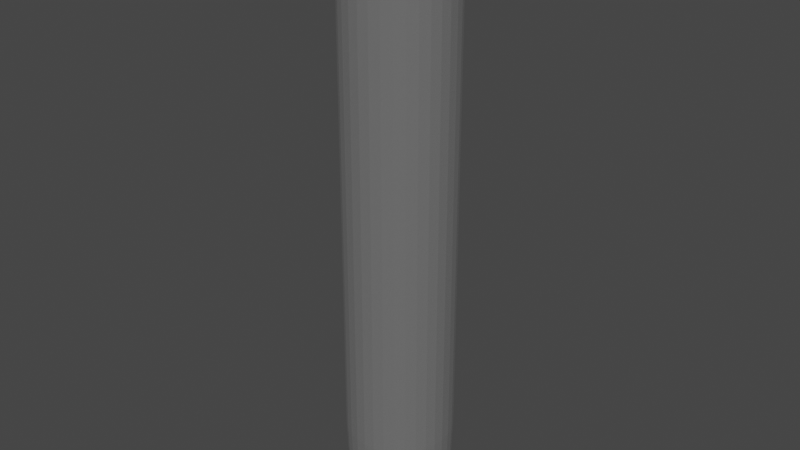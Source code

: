 # Source: kolba_3.blend  (saved by Blender 3.3.6; exported with 4.5.12 LTS)
import bpy
from mathutils import Matrix  # noqa: F401  (used for matrix-valued properties, if any)

bpy.ops.wm.read_factory_settings(use_empty=True)
scene = bpy.context.scene
scene.name = 'Scene'

# ---- collections
col_collection = bpy.data.collections.new('Collection'); scene.collection.children.link(col_collection)

# ---- materials (node trees are filled in below, after node groups)
mat_material_001 = bpy.data.materials.new('Material.001')
mat_material_001.surface_render_method = 'BLENDED'
mat_material_001.blend_method = 'BLEND'
mat_material_001.use_transparent_shadow = False

# ---- material node trees
mat_material_001.use_nodes = True; mat_material_001.node_tree.nodes.clear()
_N = mat_material_001.node_tree.nodes; _L = mat_material_001.node_tree.links
n0 = _N.new('ShaderNodeBsdfPrincipled'); n0.name = 'Principled BSDF'; n0.location = (10, 300)
n0.distribution = 'GGX'
n0.subsurface_method = 'RANDOM_WALK_SKIN'
n0.inputs[3].default_value = 1.45
n0.inputs[4].default_value = 0.1193
n0.inputs[27].default_value = (0.0, 0.0, 0.0, 1.0)
n0.inputs[28].default_value = 1.0
n1 = _N.new('ShaderNodeOutputMaterial'); n1.name = 'Material Output'; n1.location = (300, 300)
_L.new(n0.outputs[0], n1.inputs[0])
n1.is_active_output = True

# ---- world
world_world = bpy.data.worlds.new('World'); scene.world = world_world
world_world.use_nodes = True; world_world.node_tree.nodes.clear()
_N = world_world.node_tree.nodes; _L = world_world.node_tree.links
n0 = _N.new('ShaderNodeOutputWorld'); n0.name = 'World Output'; n0.location = (300, 300)
n1 = _N.new('ShaderNodeBackground'); n1.name = 'Background'; n1.location = (10, 300)
n1.inputs[0].default_value = (0.05088, 0.05088, 0.05088, 1.0)
_L.new(n1.outputs[0], n0.inputs[0])
n0.is_active_output = True
world_world.color = (0.05088, 0.05088, 0.05088)
world_world.use_sun_shadow = False
world_world.sun_shadow_jitter_overblur = 0.0

# ---- meshes
me_cylinder = bpy.data.meshes.new('Cylinder')
me_cylinder.from_pydata([(0.0, 0.8971, 1.0), (0.175, 0.8799, 1.0), (0.3433, 0.8288, 1.0), (0.4984, 0.7459, 1.0), (0.6343, 0.6343, 1.0), (0.7459, 0.4984, 1.0), (0.8288, 0.3433, 1.0), (0.8799, 0.175, 1.0), (0.8971, 0.0, 1.0), (0.8799, -0.175, 1.0), (0.8288, -0.3433, 1.0), (0.7459, -0.4984, 1.0), (0.6343, -0.6343, 1.0), (0.4984, -0.7459, 1.0), (0.3433, -0.8288, 1.0), (0.175, -0.8799, 1.0), (0.0, -0.8971, 1.0), (-0.175, -0.8799, 1.0), (-0.3433, -0.8288, 1.0), (-0.4984, -0.7459, 1.0), (-0.6343, -0.6343, 1.0), (-0.7459, -0.4984, 1.0), (-0.8288, -0.3433, 1.0), (-0.8799, -0.175, 1.0), (-0.8971, 0.0, 1.0), (-0.8799, 0.175, 1.0), (-0.8288, 0.3433, 1.0), (-0.7459, 0.4984, 1.0), (-0.6343, 0.6343, 1.0), (-0.4984, 0.7459, 1.0), (-0.3433, 0.8288, 1.0), (-0.175, 0.8799, 1.0), (0.1951, 0.9808, 1.0), (0.0, 1.0, 1.0), (0.3827, 0.9239, 1.0), (0.5556, 0.8315, 1.0), (0.7071, 0.7071, 1.0), (0.8315, 0.5556, 1.0), (0.9239, 0.3827, 1.0), (0.9808, 0.1951, 1.0), (1.0, 0.0, 1.0), (0.9808, -0.1951, 1.0), (0.9239, -0.3827, 1.0), (0.8315, -0.5556, 1.0), (0.7071, -0.7071, 1.0), (0.5556, -0.8315, 1.0), (0.3827, -0.9239, 1.0), (0.1951, -0.9808, 1.0), (0.0, -1.0, 1.0), (-0.1951, -0.9808, 1.0), (-0.3827, -0.9239, 1.0), (-0.5556, -0.8315, 1.0), (-0.7071, -0.7071, 1.0), (-0.8315, -0.5556, 1.0), (-0.9239, -0.3827, 1.0), (-0.9808, -0.1951, 1.0), (-1.0, 0.0, 1.0), (-0.9808, 0.1951, 1.0), (-0.9239, 0.3827, 1.0), (-0.8315, 0.5556, 1.0), (-0.7071, 0.7071, 1.0), (-0.5556, 0.8315, 1.0), (-0.3827, 0.9239, 1.0), (-0.1951, 0.9808, 1.0), (0.175, 0.8799, -0.9059), (-4.084e-06, 0.8971, -0.9059), (0.3433, 0.8288, -0.9059), (0.4984, 0.7459, -0.9059), (0.6343, 0.6343, -0.9059), (0.7459, 0.4984, -0.9059), (0.8288, 0.3433, -0.9059), (0.8799, 0.175, -0.9059), (0.8971, 0.0, -0.9059), (0.8799, -0.175, -0.9059), (0.8288, -0.3433, -0.9059), (0.7459, -0.4984, -0.9059), (0.6343, -0.6343, -0.9059), (0.4984, -0.7459, -0.9059), (0.3433, -0.8288, -0.9059), (0.175, -0.8799, -0.9059), (-4.084e-06, -0.8971, -0.9059), (-0.175, -0.8799, -0.9059), (-0.3433, -0.8288, -0.9059), (-0.4984, -0.7459, -0.9059), (-0.6344, -0.6343, -0.9059), (-0.7459, -0.4984, -0.9059), (-0.8288, -0.3433, -0.9059), (-0.8799, -0.175, -0.9059), (-0.8971, 0.0, -0.9059), (-0.8799, 0.175, -0.9059), (-0.8288, 0.3433, -0.9059), (-0.7459, 0.4984, -0.9059), (-0.6344, 0.6343, -0.9059), (-0.4984, 0.7459, -0.9059), (-0.3433, 0.8288, -0.9059), (-0.175, 0.8799, -0.9059), (-1.863e-09, 0.7262, -1.0), (0.0, 1.0, -0.7275), (-9.313e-10, 0.831, -0.9793), (-4.657e-10, 0.9198, -0.9202), (0.0, 0.9792, -0.8318), (0.1417, 0.7122, -1.0), (0.1951, 0.9808, -0.7275), (0.1621, 0.815, -0.9793), (0.1794, 0.9021, -0.9202), (0.191, 0.9603, -0.8318), (0.2779, 0.6709, -1.0), (0.3827, 0.9239, -0.7275), (0.318, 0.7677, -0.9793), (0.352, 0.8498, -0.9202), (0.3747, 0.9046, -0.8318), (0.4034, 0.6038, -1.0), (0.5556, 0.8315, -0.7275), (0.4617, 0.6909, -0.9793), (0.511, 0.7648, -0.9202), (0.544, 0.8141, -0.8318), (0.5135, 0.5135, -1.0), (0.7071, 0.7071, -0.7275), (0.5876, 0.5876, -0.9793), (0.6504, 0.6504, -0.9202), (0.6924, 0.6924, -0.8318), (0.6038, 0.4034, -1.0), (0.8315, 0.5556, -0.7275), (0.6909, 0.4617, -0.9793), (0.7648, 0.511, -0.9202), (0.8141, 0.544, -0.8318), (0.6709, 0.2779, -1.0), (0.9239, 0.3827, -0.7275), (0.7677, 0.318, -0.9793), (0.8498, 0.352, -0.9202), (0.9046, 0.3747, -0.8318), (0.7122, 0.1417, -1.0), (0.9808, 0.1951, -0.7275), (0.815, 0.1621, -0.9793), (0.9021, 0.1794, -0.9202), (0.9603, 0.191, -0.8318), (0.7262, 1.863e-09, -1.0), (1.0, 0.0, -0.7275), (0.831, 9.313e-10, -0.9793), (0.9198, 4.657e-10, -0.9202), (0.9792, 0.0, -0.8318), (0.7122, -0.1417, -1.0), (0.9808, -0.1951, -0.7275), (0.815, -0.1621, -0.9793), (0.9021, -0.1794, -0.9202), (0.9603, -0.191, -0.8318), (0.6709, -0.2779, -1.0), (0.9239, -0.3827, -0.7275), (0.7677, -0.318, -0.9793), (0.8498, -0.352, -0.9202), (0.9046, -0.3747, -0.8318), (0.6038, -0.4034, -1.0), (0.8315, -0.5556, -0.7275), (0.6909, -0.4617, -0.9793), (0.7648, -0.511, -0.9202), (0.8141, -0.544, -0.8318), (0.5135, -0.5135, -1.0), (0.7071, -0.7071, -0.7275), (0.5876, -0.5876, -0.9793), (0.6504, -0.6504, -0.9202), (0.6924, -0.6924, -0.8318), (0.4034, -0.6038, -1.0), (0.5556, -0.8315, -0.7275), (0.4617, -0.6909, -0.9793), (0.511, -0.7648, -0.9202), (0.544, -0.8141, -0.8318), (0.2779, -0.6709, -1.0), (0.3827, -0.9239, -0.7275), (0.318, -0.7677, -0.9793), (0.352, -0.8498, -0.9202), (0.3747, -0.9046, -0.8318), (0.1417, -0.7122, -1.0), (0.1951, -0.9808, -0.7275), (0.1621, -0.815, -0.9793), (0.1794, -0.9021, -0.9202), (0.191, -0.9603, -0.8318), (1.863e-09, -0.7262, -1.0), (0.0, -1.0, -0.7275), (9.313e-10, -0.831, -0.9793), (4.657e-10, -0.9198, -0.9202), (0.0, -0.9792, -0.8318), (-0.1417, -0.7122, -1.0), (-0.1951, -0.9808, -0.7275), (-0.1621, -0.815, -0.9793), (-0.1794, -0.9021, -0.9202), (-0.191, -0.9603, -0.8318), (-0.2779, -0.6709, -1.0), (-0.3827, -0.9239, -0.7275), (-0.318, -0.7677, -0.9793), (-0.352, -0.8498, -0.9202), (-0.3747, -0.9046, -0.8318), (-0.4034, -0.6038, -1.0), (-0.5556, -0.8315, -0.7275), (-0.4617, -0.6909, -0.9793), (-0.511, -0.7648, -0.9202), (-0.544, -0.8141, -0.8318), (-0.5135, -0.5135, -1.0), (-0.7071, -0.7071, -0.7275), (-0.5876, -0.5876, -0.9793), (-0.6504, -0.6504, -0.9202), (-0.6924, -0.6924, -0.8318), (-0.6038, -0.4034, -1.0), (-0.8315, -0.5556, -0.7275), (-0.6909, -0.4617, -0.9793), (-0.7648, -0.511, -0.9202), (-0.8141, -0.544, -0.8318), (-0.6709, -0.2779, -1.0), (-0.9239, -0.3827, -0.7275), (-0.7677, -0.318, -0.9793), (-0.8498, -0.352, -0.9202), (-0.9046, -0.3747, -0.8318), (-0.7122, -0.1417, -1.0), (-0.9808, -0.1951, -0.7275), (-0.815, -0.1621, -0.9793), (-0.9021, -0.1794, -0.9202), (-0.9603, -0.191, -0.8318), (-0.7262, -1.863e-09, -1.0), (-1.0, 0.0, -0.7275), (-0.831, -9.313e-10, -0.9793), (-0.9198, -4.657e-10, -0.9202), (-0.9792, 0.0, -0.8318), (-0.7122, 0.1417, -1.0), (-0.9808, 0.1951, -0.7275), (-0.815, 0.1621, -0.9793), (-0.9021, 0.1794, -0.9202), (-0.9603, 0.191, -0.8318), (-0.6709, 0.2779, -1.0), (-0.9239, 0.3827, -0.7275), (-0.7677, 0.318, -0.9793), (-0.8498, 0.352, -0.9202), (-0.9046, 0.3747, -0.8318), (-0.6038, 0.4034, -1.0), (-0.8315, 0.5556, -0.7275), (-0.6909, 0.4617, -0.9793), (-0.7648, 0.511, -0.9202), (-0.8141, 0.544, -0.8318), (-0.5135, 0.5135, -1.0), (-0.7071, 0.7071, -0.7275), (-0.5876, 0.5876, -0.9793), (-0.6504, 0.6504, -0.9202), (-0.6924, 0.6924, -0.8318), (-0.4034, 0.6038, -1.0), (-0.5556, 0.8315, -0.7275), (-0.4617, 0.6909, -0.9793), (-0.511, 0.7648, -0.9202), (-0.544, 0.8141, -0.8318), (-0.2779, 0.6709, -1.0), (-0.3827, 0.9239, -0.7275), (-0.318, 0.7677, -0.9793), (-0.352, 0.8498, -0.9202), (-0.3747, 0.9046, -0.8318), (-0.1417, 0.7122, -1.0), (-0.1951, 0.9808, -0.7275), (-0.1621, 0.815, -0.9793), (-0.1794, 0.9021, -0.9202), (-0.191, 0.9603, -0.8318), (0.1951, 0.9808, 1.0), (4.043e-11, 1.0, 1.0), (0.3827, 0.9239, 1.0), (0.5556, 0.8315, 1.0), (0.7071, 0.7071, 1.0), (0.8315, 0.5556, 1.0), (0.9239, 0.3827, 1.0), (0.9808, 0.1951, 1.0), (1.0, 3.593e-12, 1.0), (0.9808, -0.1951, 1.0), (0.9239, -0.3827, 1.0), (0.8315, -0.5556, 1.0), (0.7071, -0.7071, 1.0), (0.5556, -0.8315, 1.0), (0.3827, -0.9239, 1.0), (0.1951, -0.9808, 1.0), (4.043e-11, -1.0, 1.0), (-0.1951, -0.9808, 1.0), (-0.3827, -0.9239, 1.0), (-0.5556, -0.8315, 1.0), (-0.7071, -0.7071, 1.0), (-0.8315, -0.5556, 1.0), (-0.9239, -0.3827, 1.0), (-0.9808, -0.1951, 1.0), (-1.0, 3.593e-12, 1.0), (-0.9808, 0.1951, 1.0), (-0.9239, 0.3827, 1.0), (-0.8315, 0.5556, 1.0), (-0.7071, 0.7071, 1.0), (-0.5556, 0.8315, 1.0), (-0.3827, 0.9239, 1.0), (-0.1951, 0.9808, 1.0), (0.0, 1.0, 0.9575), (0.1951, 0.9808, 0.9575), (-0.1951, 0.9808, 0.9575), (0.3827, 0.9239, 0.9575), (0.5556, 0.8315, 0.9575), (0.7071, 0.7071, 0.9575), (0.8315, 0.5556, 0.9575), (0.9239, 0.3827, 0.9575), (0.9808, 0.1951, 0.9575), (1.0, 0.0, 0.9575), (0.9808, -0.1951, 0.9575), (0.9239, -0.3827, 0.9575), (0.8315, -0.5556, 0.9575), (0.7071, -0.7071, 0.9575), (0.5556, -0.8315, 0.9575), (0.3827, -0.9239, 0.9575), (0.1951, -0.9808, 0.9575), (0.0, -1.0, 0.9575), (-0.1951, -0.9808, 0.9575), (-0.3827, -0.9239, 0.9575), (-0.5556, -0.8315, 0.9575), (-0.7071, -0.7071, 0.9575), (-0.8315, -0.5556, 0.9575), (-0.9239, -0.3827, 0.9575), (-0.9808, -0.1951, 0.9575), (-1.0, 0.0, 0.9575), (-0.9808, 0.1951, 0.9575), (-0.9239, 0.3827, 0.9575), (-0.8315, 0.5556, 0.9575), (-0.7071, 0.7071, 0.9575), (-0.5556, 0.8315, 0.9575), (-0.3827, 0.9239, 0.9575), (0.2259, 1.136, 1.0), (0.0, 1.158, 1.0), (0.4431, 1.07, 1.0), (0.6433, 0.9628, 1.0), (0.8188, 0.8188, 1.0), (0.9628, 0.6433, 1.0), (1.07, 0.4431, 1.0), (1.136, 0.2259, 1.0), (1.158, 0.0, 1.0), (1.136, -0.2259, 1.0), (1.07, -0.4431, 1.0), (0.9628, -0.6433, 1.0), (0.8188, -0.8188, 1.0), (0.6433, -0.9628, 1.0), (0.4431, -1.07, 1.0), (0.2259, -1.136, 1.0), (0.0, -1.158, 1.0), (-0.2259, -1.136, 1.0), (-0.4431, -1.07, 1.0), (-0.6433, -0.9628, 1.0), (-0.8188, -0.8188, 1.0), (-0.9628, -0.6433, 1.0), (-1.07, -0.4431, 1.0), (-1.136, -0.2259, 1.0), (-1.158, 0.0, 1.0), (-1.136, 0.2259, 1.0), (-1.07, 0.4431, 1.0), (-0.9628, 0.6433, 1.0), (-0.8188, 0.8188, 1.0), (-0.6433, 0.9628, 1.0), (-0.4431, 1.07, 1.0), (-0.2259, 1.136, 1.0), (0.0, 1.158, 0.9575), (-0.2259, 1.136, 0.9575), (0.2259, 1.136, 0.9575), (0.4431, 1.07, 0.9575), (0.6433, 0.9628, 0.9575), (0.8188, 0.8188, 0.9575), (0.9628, 0.6433, 0.9575), (1.07, 0.4431, 0.9575), (1.136, 0.2259, 0.9575), (1.158, 0.0, 0.9575), (1.136, -0.2259, 0.9575), (1.07, -0.4431, 0.9575), (0.9628, -0.6433, 0.9575), (0.8188, -0.8188, 0.9575), (0.6433, -0.9628, 0.9575), (0.4431, -1.07, 0.9575), (0.2259, -1.136, 0.9575), (0.0, -1.158, 0.9575), (-0.2259, -1.136, 0.9575), (-0.4431, -1.07, 0.9575), (-0.6433, -0.9628, 0.9575), (-0.8188, -0.8188, 0.9575), (-0.9628, -0.6433, 0.9575), (-1.07, -0.4431, 0.9575), (-1.136, -0.2259, 0.9575), (-1.158, 0.0, 0.9575), (-1.136, 0.2259, 0.9575), (-1.07, 0.4431, 0.9575), (-0.9628, 0.6433, 0.9575), (-0.8188, 0.8188, 0.9575), (-0.6433, 0.9628, 0.9575), (-0.4431, 1.07, 0.9575)], [], [(35, 36, 324, 323), (61, 62, 350, 349), (319, 318, 382, 383), (293, 292, 356, 357), (34, 35, 323, 322), (60, 61, 349, 348), (290, 319, 383, 353), (294, 293, 357, 358), (32, 34, 322, 320), (59, 60, 348, 347), (291, 289, 354, 355), (295, 294, 358, 359), (33, 32, 320, 321), (58, 59, 347, 346), (289, 288, 352, 354), (296, 295, 359, 360), (57, 58, 346, 345), (297, 296, 360, 361), (56, 57, 345, 344), (298, 297, 361, 362), (55, 56, 344, 343), (299, 298, 362, 363), (54, 55, 343, 342), (300, 299, 363, 364), (53, 54, 342, 341), (301, 300, 364, 365), (52, 53, 341, 340), (302, 301, 365, 366), (51, 52, 340, 339), (303, 302, 366, 367), (4, 3, 67, 68), (50, 51, 339, 338), (304, 303, 367, 368), (0, 1, 32, 33), (1, 2, 34, 32), (2, 3, 35, 34), (3, 4, 36, 35), (4, 5, 37, 36), (5, 6, 38, 37), (6, 7, 39, 38), (7, 8, 40, 39), (8, 9, 41, 40), (9, 10, 42, 41), (10, 11, 43, 42), (11, 12, 44, 43), (12, 13, 45, 44), (13, 14, 46, 45), (14, 15, 47, 46), (15, 16, 48, 47), (16, 17, 49, 48), (17, 18, 50, 49), (18, 19, 51, 50), (19, 20, 52, 51), (20, 21, 53, 52), (21, 22, 54, 53), (22, 23, 55, 54), (23, 24, 56, 55), (24, 25, 57, 56), (25, 26, 58, 57), (26, 27, 59, 58), (27, 28, 60, 59), (28, 29, 61, 60), (29, 30, 62, 61), (30, 31, 63, 62), (31, 0, 33, 63), (64, 65, 95, 94, 93, 92, 91, 90, 89, 88, 87, 86, 85, 84, 83, 82, 81, 80, 79, 78, 77, 76, 75, 74, 73, 72, 71, 70, 69, 68, 67, 66), (31, 30, 94, 95), (18, 17, 81, 82), (5, 4, 68, 69), (0, 31, 95, 65), (19, 18, 82, 83), (6, 5, 69, 70), (20, 19, 83, 84), (7, 6, 70, 71), (21, 20, 84, 85), (8, 7, 71, 72), (22, 21, 85, 86), (9, 8, 72, 73), (23, 22, 86, 87), (10, 9, 73, 74), (24, 23, 87, 88), (11, 10, 74, 75), (25, 24, 88, 89), (12, 11, 75, 76), (26, 25, 89, 90), (13, 12, 76, 77), (27, 26, 90, 91), (14, 13, 77, 78), (1, 0, 65, 64), (28, 27, 91, 92), (15, 14, 78, 79), (2, 1, 64, 66), (29, 28, 92, 93), (16, 15, 79, 80), (3, 2, 66, 67), (30, 29, 93, 94), (17, 16, 80, 81), (97, 102, 105, 100), (100, 105, 104, 99), (99, 104, 103, 98), (98, 103, 101, 96), (102, 107, 110, 105), (105, 110, 109, 104), (104, 109, 108, 103), (103, 108, 106, 101), (107, 112, 115, 110), (110, 115, 114, 109), (109, 114, 113, 108), (108, 113, 111, 106), (112, 117, 120, 115), (115, 120, 119, 114), (114, 119, 118, 113), (113, 118, 116, 111), (117, 122, 125, 120), (120, 125, 124, 119), (119, 124, 123, 118), (118, 123, 121, 116), (122, 127, 130, 125), (125, 130, 129, 124), (124, 129, 128, 123), (123, 128, 126, 121), (127, 132, 135, 130), (130, 135, 134, 129), (129, 134, 133, 128), (128, 133, 131, 126), (132, 137, 140, 135), (135, 140, 139, 134), (134, 139, 138, 133), (133, 138, 136, 131), (137, 142, 145, 140), (140, 145, 144, 139), (139, 144, 143, 138), (138, 143, 141, 136), (142, 147, 150, 145), (145, 150, 149, 144), (144, 149, 148, 143), (143, 148, 146, 141), (147, 152, 155, 150), (150, 155, 154, 149), (149, 154, 153, 148), (148, 153, 151, 146), (152, 157, 160, 155), (155, 160, 159, 154), (154, 159, 158, 153), (153, 158, 156, 151), (157, 162, 165, 160), (160, 165, 164, 159), (159, 164, 163, 158), (158, 163, 161, 156), (162, 167, 170, 165), (165, 170, 169, 164), (164, 169, 168, 163), (163, 168, 166, 161), (167, 172, 175, 170), (170, 175, 174, 169), (169, 174, 173, 168), (168, 173, 171, 166), (172, 177, 180, 175), (175, 180, 179, 174), (174, 179, 178, 173), (173, 178, 176, 171), (177, 182, 185, 180), (180, 185, 184, 179), (179, 184, 183, 178), (178, 183, 181, 176), (182, 187, 190, 185), (185, 190, 189, 184), (184, 189, 188, 183), (183, 188, 186, 181), (187, 192, 195, 190), (190, 195, 194, 189), (189, 194, 193, 188), (188, 193, 191, 186), (192, 197, 200, 195), (195, 200, 199, 194), (194, 199, 198, 193), (193, 198, 196, 191), (197, 202, 205, 200), (200, 205, 204, 199), (199, 204, 203, 198), (198, 203, 201, 196), (202, 207, 210, 205), (205, 210, 209, 204), (204, 209, 208, 203), (203, 208, 206, 201), (207, 212, 215, 210), (210, 215, 214, 209), (209, 214, 213, 208), (208, 213, 211, 206), (212, 217, 220, 215), (215, 220, 219, 214), (214, 219, 218, 213), (213, 218, 216, 211), (217, 222, 225, 220), (220, 225, 224, 219), (219, 224, 223, 218), (218, 223, 221, 216), (222, 227, 230, 225), (225, 230, 229, 224), (224, 229, 228, 223), (223, 228, 226, 221), (227, 232, 235, 230), (230, 235, 234, 229), (229, 234, 233, 228), (228, 233, 231, 226), (232, 237, 240, 235), (235, 240, 239, 234), (234, 239, 238, 233), (233, 238, 236, 231), (237, 242, 245, 240), (240, 245, 244, 239), (239, 244, 243, 238), (238, 243, 241, 236), (242, 247, 250, 245), (245, 250, 249, 244), (244, 249, 248, 243), (243, 248, 246, 241), (247, 252, 255, 250), (250, 255, 254, 249), (249, 254, 253, 248), (248, 253, 251, 246), (252, 97, 100, 255), (255, 100, 99, 254), (254, 99, 98, 253), (253, 98, 96, 251), (96, 101, 106, 111, 116, 121, 126, 131, 136, 141, 146, 151, 156, 161, 166, 171, 176, 181, 186, 191, 196, 201, 206, 211, 216, 221, 226, 231, 236, 241, 246, 251), (33, 32, 256, 257), (59, 60, 284, 283), (46, 47, 271, 270), (32, 34, 258, 256), (60, 61, 285, 284), (47, 48, 272, 271), (34, 35, 259, 258), (61, 62, 286, 285), (48, 49, 273, 272), (35, 36, 260, 259), (62, 63, 287, 286), (49, 50, 274, 273), (36, 37, 261, 260), (63, 33, 257, 287), (50, 51, 275, 274), (37, 38, 262, 261), (51, 52, 276, 275), (38, 39, 263, 262), (52, 53, 277, 276), (39, 40, 264, 263), (53, 54, 278, 277), (40, 41, 265, 264), (54, 55, 279, 278), (41, 42, 266, 265), (55, 56, 280, 279), (42, 43, 267, 266), (56, 57, 281, 280), (43, 44, 268, 267), (57, 58, 282, 281), (44, 45, 269, 268), (58, 59, 283, 282), (45, 46, 270, 269), (97, 288, 289, 102), (102, 289, 291, 107), (247, 319, 290, 252), (242, 318, 319, 247), (237, 317, 318, 242), (232, 316, 317, 237), (227, 315, 316, 232), (222, 314, 315, 227), (217, 313, 314, 222), (212, 312, 313, 217), (207, 311, 312, 212), (202, 310, 311, 207), (197, 309, 310, 202), (192, 308, 309, 197), (187, 307, 308, 192), (182, 306, 307, 187), (177, 305, 306, 182), (172, 304, 305, 177), (167, 303, 304, 172), (162, 302, 303, 167), (157, 301, 302, 162), (152, 300, 301, 157), (147, 299, 300, 152), (142, 298, 299, 147), (137, 297, 298, 142), (132, 296, 297, 137), (127, 295, 296, 132), (122, 294, 295, 127), (117, 293, 294, 122), (112, 292, 293, 117), (107, 291, 292, 112), (252, 290, 288, 97), (353, 351, 321, 352), (355, 322, 323, 356), (356, 323, 324, 357), (357, 324, 325, 358), (358, 325, 326, 359), (359, 326, 327, 360), (360, 327, 328, 361), (361, 328, 329, 362), (362, 329, 330, 363), (363, 330, 331, 364), (364, 331, 332, 365), (365, 332, 333, 366), (366, 333, 334, 367), (367, 334, 335, 368), (368, 335, 336, 369), (369, 336, 337, 370), (370, 337, 338, 371), (371, 338, 339, 372), (372, 339, 340, 373), (373, 340, 341, 374), (374, 341, 342, 375), (375, 342, 343, 376), (376, 343, 344, 377), (377, 344, 345, 378), (378, 345, 346, 379), (379, 346, 347, 380), (380, 347, 348, 381), (381, 348, 349, 382), (382, 349, 350, 383), (383, 350, 351, 353), (354, 320, 322, 355), (352, 321, 320, 354), (292, 291, 355, 356), (318, 317, 381, 382), (62, 63, 351, 350), (36, 37, 325, 324), (288, 290, 353, 352), (317, 316, 380, 381), (63, 33, 321, 351), (37, 38, 326, 325), (316, 315, 379, 380), (38, 39, 327, 326), (315, 314, 378, 379), (39, 40, 328, 327), (314, 313, 377, 378), (40, 41, 329, 328), (313, 312, 376, 377), (41, 42, 330, 329), (312, 311, 375, 376), (42, 43, 331, 330), (311, 310, 374, 375), (43, 44, 332, 331), (310, 309, 373, 374), (44, 45, 333, 332), (309, 308, 372, 373), (45, 46, 334, 333), (308, 307, 371, 372), (46, 47, 335, 334), (307, 306, 370, 371), (47, 48, 336, 335), (306, 305, 369, 370), (48, 49, 337, 336), (305, 304, 368, 369), (49, 50, 338, 337)])
_uv = me_cylinder.uv_layers.new(name='UVMap')
_uv.uv.foreach_set('vector', [0.3833, 0.4496, 0.4197, 0.4197, 0.4197, 0.4197, 0.3833, 0.4496, 0.1167, 0.4496, 0.1582, 0.4717, 0.1582, 0.4717, 0.1167, 0.4496, 0.0625, 0.9894, 0.09375, 0.9894, 0.09375, 0.9894, 0.0625, 0.9894, 0.875, 0.9894, 0.9062, 0.9894, 0.9062, 0.9894, 0.875, 0.9894, 0.3418, 0.4717, 0.3833, 0.4496, 0.3833, 0.4496, 0.3418, 0.4717, 0.08029, 0.4197, 0.1167, 0.4496, 0.1167, 0.4496, 0.08029, 0.4197, 0.03125, 0.9894, 0.0625, 0.9894, 0.0625, 0.9894, 0.03125, 0.9894, 0.8438, 0.9894, 0.875, 0.9894, 0.875, 0.9894, 0.8438, 0.9894, 0.2968, 0.4854, 0.3418, 0.4717, 0.3418, 0.4717, 0.2968, 0.4854, 0.05045, 0.3833, 0.08029, 0.4197, 0.08029, 0.4197, 0.05045, 0.3833, 0.9375, 0.9894, 0.9688, 0.9894, 0.9688, 0.9894, 0.9375, 0.9894, 0.8125, 0.9894, 0.8438, 0.9894, 0.8438, 0.9894, 0.8125, 0.9894, 0.25, 0.49, 0.2968, 0.4854, 0.2968, 0.4854, 0.25, 0.49, 0.02827, 0.3418, 0.05045, 0.3833, 0.05045, 0.3833, 0.02827, 0.3418, 0.9688, 0.9894, 1.0, 0.9894, 1.0, 0.9894, 0.9688, 0.9894, 0.7812, 0.9894, 0.8125, 0.9894, 0.8125, 0.9894, 0.7812, 0.9894, 0.01461, 0.2968, 0.02827, 0.3418, 0.02827, 0.3418, 0.01461, 0.2968, 0.75, 0.9894, 0.7812, 0.9894, 0.7812, 0.9894, 0.75, 0.9894, 0.01, 0.25, 0.01461, 0.2968, 0.01461, 0.2968, 0.01, 0.25, 0.7188, 0.9894, 0.75, 0.9894, 0.75, 0.9894, 0.7188, 0.9894, 0.01461, 0.2032, 0.01, 0.25, 0.01, 0.25, 0.01461, 0.2032, 0.6875, 0.9894, 0.7188, 0.9894, 0.7188, 0.9894, 0.6875, 0.9894, 0.02827, 0.1582, 0.01461, 0.2032, 0.01461, 0.2032, 0.02827, 0.1582, 0.6562, 0.9894, 0.6875, 0.9894, 0.6875, 0.9894, 0.6562, 0.9894, 0.05045, 0.1167, 0.02827, 0.1582, 0.02827, 0.1582, 0.05045, 0.1167, 0.625, 0.9894, 0.6562, 0.9894, 0.6562, 0.9894, 0.625, 0.9894, 0.08029, 0.08029, 0.05045, 0.1167, 0.05045, 0.1167, 0.08029, 0.08029, 0.5938, 0.9894, 0.625, 0.9894, 0.625, 0.9894, 0.5938, 0.9894, 0.1167, 0.05045, 0.08029, 0.08029, 0.08029, 0.08029, 0.1167, 0.05045, 0.5625, 0.9894, 0.5938, 0.9894, 0.5938, 0.9894, 0.5625, 0.9894, 0.4022, 0.4022, 0.3696, 0.429, 0.3696, 0.429, 0.4022, 0.4022, 0.1582, 0.02827, 0.1167, 0.05045, 0.1167, 0.05045, 0.1582, 0.02827, 0.5312, 0.9894, 0.5625, 0.9894, 0.5625, 0.9894, 0.5312, 0.9894, 0.25, 0.4653, 0.292, 0.4612, 0.2968, 0.4854, 0.25, 0.49, 0.292, 0.4612, 0.3324, 0.4489, 0.3418, 0.4717, 0.2968, 0.4854, 0.3324, 0.4489, 0.3696, 0.429, 0.3833, 0.4496, 0.3418, 0.4717, 0.3696, 0.429, 0.4022, 0.4022, 0.4197, 0.4197, 0.3833, 0.4496, 0.4022, 0.4022, 0.429, 0.3696, 0.4496, 0.3833, 0.4197, 0.4197, 0.429, 0.3696, 0.4489, 0.3324, 0.4717, 0.3418, 0.4496, 0.3833, 0.4489, 0.3324, 0.4612, 0.292, 0.4854, 0.2968, 0.4717, 0.3418, 0.4612, 0.292, 0.4653, 0.25, 0.49, 0.25, 0.4854, 0.2968, 0.4653, 0.25, 0.4612, 0.208, 0.4854, 0.2032, 0.49, 0.25, 0.4612, 0.208, 0.4489, 0.1676, 0.4717, 0.1582, 0.4854, 0.2032, 0.4489, 0.1676, 0.429, 0.1304, 0.4496, 0.1167, 0.4717, 0.1582, 0.429, 0.1304, 0.4022, 0.09776, 0.4197, 0.08029, 0.4496, 0.1167, 0.4022, 0.09776, 0.3696, 0.07098, 0.3833, 0.05045, 0.4197, 0.08029, 0.3696, 0.07098, 0.3324, 0.05108, 0.3418, 0.02827, 0.3833, 0.05045, 0.3324, 0.05108, 0.292, 0.03883, 0.2968, 0.01461, 0.3418, 0.02827, 0.292, 0.03883, 0.25, 0.03469, 0.25, 0.01, 0.2968, 0.01461, 0.25, 0.03469, 0.208, 0.03883, 0.2032, 0.01461, 0.25, 0.01, 0.208, 0.03883, 0.1676, 0.05108, 0.1582, 0.02827, 0.2032, 0.01461, 0.1676, 0.05108, 0.1304, 0.07098, 0.1167, 0.05045, 0.1582, 0.02827, 0.1304, 0.07098, 0.09776, 0.09776, 0.08029, 0.08029, 0.1167, 0.05045, 0.09776, 0.09776, 0.07098, 0.1304, 0.05045, 0.1167, 0.08029, 0.08029, 0.07098, 0.1304, 0.05108, 0.1676, 0.02827, 0.1582, 0.05045, 0.1167, 0.05108, 0.1676, 0.03883, 0.208, 0.01461, 0.2032, 0.02827, 0.1582, 0.03883, 0.208, 0.03469, 0.25, 0.01, 0.25, 0.01461, 0.2032, 0.03469, 0.25, 0.03883, 0.292, 0.01461, 0.2968, 0.01, 0.25, 0.03883, 0.292, 0.05108, 0.3324, 0.02827, 0.3418, 0.01461, 0.2968, 0.05108, 0.3324, 0.07098, 0.3696, 0.05045, 0.3833, 0.02827, 0.3418, 0.07098, 0.3696, 0.09776, 0.4022, 0.08029, 0.4197, 0.05045, 0.3833, 0.09776, 0.4022, 0.1304, 0.429, 0.1167, 0.4496, 0.08029, 0.4197, 0.1304, 0.429, 0.1676, 0.4489, 0.1582, 0.4717, 0.1167, 0.4496, 0.1676, 0.4489, 0.208, 0.4612, 0.2032, 0.4854, 0.1582, 0.4717, 0.208, 0.4612, 0.25, 0.4653, 0.25, 0.49, 0.2032, 0.4854, 0.292, 0.4612, 0.25, 0.4653, 0.208, 0.4612, 0.1676, 0.4489, 0.1304, 0.429, 0.09776, 0.4022, 0.07098, 0.3696, 0.05108, 0.3324, 0.03883, 0.292, 0.03469, 0.25, 0.03883, 0.208, 0.05108, 0.1676, 0.07098, 0.1304, 0.09776, 0.09776, 0.1304, 0.07098, 0.1676, 0.05108, 0.208, 0.03883, 0.25, 0.03469, 0.292, 0.03883, 0.3324, 0.05108, 0.3696, 0.07098, 0.4022, 0.09776, 0.429, 0.1304, 0.4489, 0.1676, 0.4612, 0.208, 0.4653, 0.25, 0.4612, 0.292, 0.4489, 0.3324, 0.429, 0.3696, 0.4022, 0.4022, 0.3696, 0.429, 0.3324, 0.4489, 0.208, 0.4612, 0.1676, 0.4489, 0.1676, 0.4489, 0.208, 0.4612, 0.1676, 0.05108, 0.208, 0.03883, 0.208, 0.03883, 0.1676, 0.05108, 0.429, 0.3696, 0.4022, 0.4022, 0.4022, 0.4022, 0.429, 0.3696, 0.25, 0.4653, 0.208, 0.4612, 0.208, 0.4612, 0.25, 0.4653, 0.1304, 0.07098, 0.1676, 0.05108, 0.1676, 0.05108, 0.1304, 0.07098, 0.4489, 0.3324, 0.429, 0.3696, 0.429, 0.3696, 0.4489, 0.3324, 0.09776, 0.09776, 0.1304, 0.07098, 0.1304, 0.07098, 0.09776, 0.09776, 0.4612, 0.292, 0.4489, 0.3324, 0.4489, 0.3324, 0.4612, 0.292, 0.07098, 0.1304, 0.09776, 0.09776, 0.09776, 0.09776, 0.07098, 0.1304, 0.4653, 0.25, 0.4612, 0.292, 0.4612, 0.292, 0.4653, 0.25, 0.05108, 0.1676, 0.07098, 0.1304, 0.07098, 0.1304, 0.05108, 0.1676, 0.4612, 0.208, 0.4653, 0.25, 0.4653, 0.25, 0.4612, 0.208, 0.03883, 0.208, 0.05108, 0.1676, 0.05108, 0.1676, 0.03883, 0.208, 0.4489, 0.1676, 0.4612, 0.208, 0.4612, 0.208, 0.4489, 0.1676, 0.03469, 0.25, 0.03883, 0.208, 0.03883, 0.208, 0.03469, 0.25, 0.429, 0.1304, 0.4489, 0.1676, 0.4489, 0.1676, 0.429, 0.1304, 0.03883, 0.292, 0.03469, 0.25, 0.03469, 0.25, 0.03883, 0.292, 0.4022, 0.09776, 0.429, 0.1304, 0.429, 0.1304, 0.4022, 0.09776, 0.05108, 0.3324, 0.03883, 0.292, 0.03883, 0.292, 0.05108, 0.3324, 0.3696, 0.07098, 0.4022, 0.09776, 0.4022, 0.09776, 0.3696, 0.07098, 0.07098, 0.3696, 0.05108, 0.3324, 0.05108, 0.3324, 0.07098, 0.3696, 0.3324, 0.05108, 0.3696, 0.07098, 0.3696, 0.07098, 0.3324, 0.05108, 0.292, 0.4612, 0.25, 0.4653, 0.25, 0.4653, 0.292, 0.4612, 0.09776, 0.4022, 0.07098, 0.3696, 0.07098, 0.3696, 0.09776, 0.4022, 0.292, 0.03883, 0.3324, 0.05108, 0.3324, 0.05108, 0.292, 0.03883, 0.3324, 0.4489, 0.292, 0.4612, 0.292, 0.4612, 0.3324, 0.4489, 0.1304, 0.429, 0.09776, 0.4022, 0.09776, 0.4022, 0.1304, 0.429, 0.25, 0.03469, 0.292, 0.03883, 0.292, 0.03883, 0.25, 0.03469, 0.3696, 0.429, 0.3324, 0.4489, 0.3324, 0.4489, 0.3696, 0.429, 0.1676, 0.4489, 0.1304, 0.429, 0.1304, 0.429, 0.1676, 0.4489, 0.208, 0.03883, 0.25, 0.03469, 0.25, 0.03469, 0.208, 0.03883, 1.0, 0.5681, 0.9688, 0.5681, 0.9691, 0.5421, 0.9997, 0.5421, 0.9997, 0.5421, 0.9691, 0.5421, 0.97, 0.5, 0.9987, 0.5, 0.7519, 0.4898, 0.7949, 0.4856, 0.7889, 0.4456, 0.75, 0.4494, 0.75, 0.4494, 0.7889, 0.4456, 0.784, 0.4209, 0.75, 0.4243, 0.9688, 0.5681, 0.9375, 0.5681, 0.9378, 0.5421, 0.9684, 0.5421, 0.9684, 0.5421, 0.9378, 0.5421, 0.9388, 0.5, 0.9675, 0.5, 0.7986, 0.4848, 0.84, 0.4723, 0.8263, 0.4342, 0.7889, 0.4456, 0.7889, 0.4456, 0.8263, 0.4342, 0.8167, 0.411, 0.784, 0.4209, 0.9375, 0.5681, 0.9062, 0.5681, 0.9066, 0.5421, 0.9372, 0.5421, 0.9372, 0.5421, 0.9066, 0.5421, 0.9075, 0.5, 0.9362, 0.5, 0.8435, 0.4708, 0.8817, 0.4504, 0.8608, 0.4158, 0.8263, 0.4342, 0.8263, 0.4342, 0.8608, 0.4158, 0.8468, 0.3949, 0.8167, 0.411, 0.9063, 0.5681, 0.875, 0.5681, 0.8753, 0.5421, 0.9059, 0.5421, 0.9059, 0.5421, 0.8753, 0.5421, 0.8763, 0.5, 0.905, 0.5, 0.8848, 0.4484, 0.9182, 0.4209, 0.891, 0.391, 0.8608, 0.4158, 0.8608, 0.4158, 0.891, 0.391, 0.8732, 0.3732, 0.8468, 0.3949, 0.875, 0.5681, 0.8438, 0.5681, 0.8441, 0.5421, 0.8747, 0.5421, 0.8747, 0.5421, 0.8441, 0.5421, 0.845, 0.5, 0.8737, 0.5, 0.9209, 0.4182, 0.9484, 0.3848, 0.9158, 0.3608, 0.891, 0.391, 0.891, 0.391, 0.9158, 0.3608, 0.8949, 0.3468, 0.8732, 0.3732, 0.8438, 0.5681, 0.8125, 0.5681, 0.8128, 0.5421, 0.8434, 0.5421, 0.8434, 0.5421, 0.8128, 0.5421, 0.8138, 0.5, 0.8425, 0.5, 0.9504, 0.3817, 0.9708, 0.3435, 0.9342, 0.3263, 0.9158, 0.3608, 0.9158, 0.3608, 0.9342, 0.3263, 0.911, 0.3167, 0.8949, 0.3468, 0.8125, 0.5681, 0.7812, 0.5681, 0.7816, 0.5421, 0.8122, 0.5421, 0.8122, 0.5421, 0.7816, 0.5421, 0.7825, 0.5, 0.8112, 0.5, 0.9723, 0.34, 0.9848, 0.2986, 0.9456, 0.2889, 0.9342, 0.3263, 0.9342, 0.3263, 0.9456, 0.2889, 0.9209, 0.284, 0.911, 0.3167, 0.7812, 0.5681, 0.75, 0.5681, 0.7503, 0.5421, 0.7809, 0.5421, 0.7809, 0.5421, 0.7503, 0.5421, 0.7513, 0.5, 0.78, 0.5, 0.9856, 0.2949, 0.9898, 0.2519, 0.9494, 0.25, 0.9456, 0.2889, 0.9456, 0.2889, 0.9494, 0.25, 0.9243, 0.25, 0.9209, 0.284, 0.75, 0.5681, 0.7188, 0.5681, 0.7191, 0.5421, 0.7497, 0.5421, 0.7497, 0.5421, 0.7191, 0.5421, 0.72, 0.5, 0.7487, 0.5, 0.9898, 0.2481, 0.9856, 0.2051, 0.9456, 0.2111, 0.9494, 0.25, 0.9494, 0.25, 0.9456, 0.2111, 0.9209, 0.216, 0.9243, 0.25, 0.7188, 0.5681, 0.6875, 0.5681, 0.6878, 0.5421, 0.7184, 0.5421, 0.7184, 0.5421, 0.6878, 0.5421, 0.6888, 0.5, 0.7175, 0.5, 0.9848, 0.2014, 0.9723, 0.16, 0.9342, 0.1737, 0.9456, 0.2111, 0.9456, 0.2111, 0.9342, 0.1737, 0.911, 0.1833, 0.9209, 0.216, 0.6875, 0.5681, 0.6562, 0.5681, 0.6566, 0.5421, 0.6872, 0.5421, 0.6872, 0.5421, 0.6566, 0.5421, 0.6575, 0.5, 0.6862, 0.5, 0.9708, 0.1565, 0.9504, 0.1183, 0.9158, 0.1392, 0.9342, 0.1737, 0.9342, 0.1737, 0.9158, 0.1392, 0.8949, 0.1532, 0.911, 0.1833, 0.6563, 0.5681, 0.625, 0.5681, 0.6253, 0.5421, 0.6559, 0.5421, 0.6559, 0.5421, 0.6253, 0.5421, 0.6263, 0.5, 0.655, 0.5, 0.9484, 0.1152, 0.9209, 0.08175, 0.891, 0.109, 0.9158, 0.1392, 0.9158, 0.1392, 0.891, 0.109, 0.8732, 0.1268, 0.8949, 0.1532, 0.625, 0.5681, 0.5938, 0.5681, 0.5941, 0.5421, 0.6247, 0.5421, 0.6247, 0.5421, 0.5941, 0.5421, 0.595, 0.5, 0.6237, 0.5, 0.9182, 0.0791, 0.8848, 0.05164, 0.8608, 0.08418, 0.891, 0.109, 0.891, 0.109, 0.8608, 0.08418, 0.8468, 0.1051, 0.8732, 0.1268, 0.5938, 0.5681, 0.5625, 0.5681, 0.5628, 0.5421, 0.5934, 0.5421, 0.5934, 0.5421, 0.5628, 0.5421, 0.5638, 0.5, 0.5925, 0.5, 0.8817, 0.04956, 0.8435, 0.02916, 0.8263, 0.06575, 0.8608, 0.08418, 0.8608, 0.08418, 0.8263, 0.06575, 0.8167, 0.08899, 0.8468, 0.1051, 0.5625, 0.5681, 0.5312, 0.5681, 0.5316, 0.5421, 0.5622, 0.5421, 0.5622, 0.5421, 0.5316, 0.5421, 0.5325, 0.5, 0.5612, 0.5, 0.84, 0.02772, 0.7986, 0.01516, 0.7889, 0.0544, 0.8263, 0.06575, 0.8263, 0.06575, 0.7889, 0.0544, 0.784, 0.07907, 0.8167, 0.08899, 0.5312, 0.5681, 0.5, 0.5681, 0.5003, 0.5421, 0.5309, 0.5421, 0.5309, 0.5421, 0.5003, 0.5421, 0.5013, 0.5, 0.53, 0.5, 0.7949, 0.01443, 0.7519, 0.01018, 0.75, 0.05057, 0.7889, 0.0544, 0.7889, 0.0544, 0.75, 0.05057, 0.75, 0.07572, 0.784, 0.07907, 0.5, 0.5681, 0.4688, 0.5681, 0.4691, 0.5421, 0.4997, 0.5421, 0.4997, 0.5421, 0.4691, 0.5421, 0.47, 0.5, 0.4987, 0.5, 0.7481, 0.01018, 0.7051, 0.01443, 0.7111, 0.0544, 0.75, 0.05057, 0.75, 0.05057, 0.7111, 0.0544, 0.716, 0.07907, 0.75, 0.07572, 0.4688, 0.5681, 0.4375, 0.5681, 0.4378, 0.5421, 0.4684, 0.5421, 0.4684, 0.5421, 0.4378, 0.5421, 0.4388, 0.5, 0.4675, 0.5, 0.7014, 0.01516, 0.66, 0.02772, 0.6737, 0.06575, 0.7111, 0.0544, 0.7111, 0.0544, 0.6737, 0.06575, 0.6833, 0.08899, 0.716, 0.07907, 0.4375, 0.5681, 0.4062, 0.5681, 0.4066, 0.5421, 0.4372, 0.5421, 0.4372, 0.5421, 0.4066, 0.5421, 0.4075, 0.5, 0.4362, 0.5, 0.6565, 0.02916, 0.6183, 0.04956, 0.6392, 0.08418, 0.6737, 0.06575, 0.6737, 0.06575, 0.6392, 0.08418, 0.6532, 0.1051, 0.6833, 0.08899, 0.4062, 0.5681, 0.375, 0.5681, 0.3753, 0.5421, 0.4059, 0.5421, 0.4059, 0.5421, 0.3753, 0.5421, 0.3763, 0.5, 0.405, 0.5, 0.6152, 0.05164, 0.5818, 0.0791, 0.609, 0.109, 0.6392, 0.08418, 0.6392, 0.08418, 0.609, 0.109, 0.6268, 0.1268, 0.6532, 0.1051, 0.375, 0.5681, 0.3438, 0.5681, 0.3441, 0.5421, 0.3747, 0.5421, 0.3747, 0.5421, 0.3441, 0.5421, 0.345, 0.5, 0.3737, 0.5, 0.5791, 0.08175, 0.5516, 0.1152, 0.5842, 0.1392, 0.609, 0.109, 0.609, 0.109, 0.5842, 0.1392, 0.6051, 0.1532, 0.6268, 0.1268, 0.3438, 0.5681, 0.3125, 0.5681, 0.3128, 0.5421, 0.3434, 0.5421, 0.3434, 0.5421, 0.3128, 0.5421, 0.3138, 0.5, 0.3425, 0.5, 0.5496, 0.1183, 0.5292, 0.1565, 0.5658, 0.1737, 0.5842, 0.1392, 0.5842, 0.1392, 0.5658, 0.1737, 0.589, 0.1833, 0.6051, 0.1532, 0.3125, 0.5681, 0.2812, 0.5681, 0.2816, 0.5421, 0.3122, 0.5421, 0.3122, 0.5421, 0.2816, 0.5421, 0.2825, 0.5, 0.3112, 0.5, 0.5277, 0.16, 0.5152, 0.2014, 0.5544, 0.2111, 0.5658, 0.1737, 0.5658, 0.1737, 0.5544, 0.2111, 0.5791, 0.216, 0.589, 0.1833, 0.2812, 0.5681, 0.25, 0.5681, 0.2503, 0.5421, 0.2809, 0.5421, 0.2809, 0.5421, 0.2503, 0.5421, 0.2513, 0.5, 0.28, 0.5, 0.5144, 0.2051, 0.5102, 0.2481, 0.5506, 0.25, 0.5544, 0.2111, 0.5544, 0.2111, 0.5506, 0.25, 0.5757, 0.25, 0.5791, 0.216, 0.25, 0.5681, 0.2188, 0.5681, 0.2191, 0.5421, 0.2497, 0.5421, 0.2497, 0.5421, 0.2191, 0.5421, 0.22, 0.5, 0.2487, 0.5, 0.5102, 0.2519, 0.5144, 0.2949, 0.5544, 0.2889, 0.5506, 0.25, 0.5506, 0.25, 0.5544, 0.2889, 0.5791, 0.284, 0.5757, 0.25, 0.2188, 0.5681, 0.1875, 0.5681, 0.1878, 0.5421, 0.2184, 0.5421, 0.2184, 0.5421, 0.1878, 0.5421, 0.1888, 0.5, 0.2175, 0.5, 0.5152, 0.2986, 0.5277, 0.34, 0.5658, 0.3263, 0.5544, 0.2889, 0.5544, 0.2889, 0.5658, 0.3263, 0.589, 0.3167, 0.5791, 0.284, 0.1875, 0.5681, 0.1562, 0.5681, 0.1566, 0.5421, 0.1872, 0.5421, 0.1872, 0.5421, 0.1566, 0.5421, 0.1575, 0.5, 0.1862, 0.5, 0.5292, 0.3435, 0.5496, 0.3817, 0.5842, 0.3608, 0.5658, 0.3263, 0.5658, 0.3263, 0.5842, 0.3608, 0.6051, 0.3468, 0.589, 0.3167, 0.1562, 0.5681, 0.125, 0.5681, 0.1253, 0.5421, 0.1559, 0.5421, 0.1559, 0.5421, 0.1253, 0.5421, 0.1263, 0.5, 0.155, 0.5, 0.5516, 0.3848, 0.5791, 0.4182, 0.609, 0.391, 0.5842, 0.3608, 0.5842, 0.3608, 0.609, 0.391, 0.6268, 0.3732, 0.6051, 0.3468, 0.125, 0.5681, 0.09375, 0.5681, 0.09408, 0.5421, 0.1247, 0.5421, 0.1247, 0.5421, 0.09408, 0.5421, 0.095, 0.5, 0.1237, 0.5, 0.5818, 0.4209, 0.6152, 0.4484, 0.6392, 0.4158, 0.609, 0.391, 0.609, 0.391, 0.6392, 0.4158, 0.6532, 0.3949, 0.6268, 0.3732, 0.09375, 0.5681, 0.0625, 0.5681, 0.06283, 0.5421, 0.09342, 0.5421, 0.09342, 0.5421, 0.06283, 0.5421, 0.06375, 0.5, 0.0925, 0.5, 0.6183, 0.4504, 0.6565, 0.4708, 0.6737, 0.4342, 0.6392, 0.4158, 0.6392, 0.4158, 0.6737, 0.4342, 0.6833, 0.411, 0.6532, 0.3949, 0.0625, 0.5681, 0.03125, 0.5681, 0.03158, 0.5421, 0.06217, 0.5421, 0.06217, 0.5421, 0.03158, 0.5421, 0.0325, 0.5, 0.06125, 0.5, 0.66, 0.4723, 0.7014, 0.4848, 0.7111, 0.4456, 0.6737, 0.4342, 0.6737, 0.4342, 0.7111, 0.4456, 0.716, 0.4209, 0.6833, 0.411, 0.03125, 0.5681, 0.0, 0.5681, 0.0003257, 0.5421, 0.03092, 0.5421, 0.03092, 0.5421, 0.0003257, 0.5421, 0.001253, 0.5, 0.03, 0.5, 0.7051, 0.4856, 0.7481, 0.4898, 0.75, 0.4494, 0.7111, 0.4456, 0.7111, 0.4456, 0.75, 0.4494, 0.75, 0.4243, 0.716, 0.4209, 0.75, 0.4243, 0.784, 0.4209, 0.8167, 0.411, 0.8468, 0.3949, 0.8732, 0.3732, 0.8949, 0.3468, 0.911, 0.3167, 0.9209, 0.284, 0.9243, 0.25, 0.9209, 0.216, 0.911, 0.1833, 0.8949, 0.1532, 0.8732, 0.1268, 0.8468, 0.1051, 0.8167, 0.08899, 0.784, 0.07907, 0.75, 0.07572, 0.716, 0.07907, 0.6833, 0.08899, 0.6532, 0.1051, 0.6268, 0.1268, 0.6051, 0.1532, 0.589, 0.1833, 0.5791, 0.216, 0.5757, 0.25, 0.5791, 0.284, 0.589, 0.3167, 0.6051, 0.3468, 0.6268, 0.3732, 0.6532, 0.3949, 0.6833, 0.411, 0.716, 0.4209, 1.0, 1.0, 0.9688, 1.0, 0.9688, 1.0, 1.0, 1.0, 0.1562, 1.0, 0.125, 1.0, 0.125, 1.0, 0.1562, 1.0, 0.5625, 1.0, 0.5312, 1.0, 0.5312, 1.0, 0.5625, 1.0, 0.9688, 1.0, 0.9375, 1.0, 0.9375, 1.0, 0.9688, 1.0, 0.125, 1.0, 0.09375, 1.0, 0.09375, 1.0, 0.125, 1.0, 0.5312, 1.0, 0.5, 1.0, 0.5, 1.0, 0.5312, 1.0, 0.9375, 1.0, 0.9062, 1.0, 0.9062, 1.0, 0.9375, 1.0, 0.09375, 1.0, 0.0625, 1.0, 0.0625, 1.0, 0.09375, 1.0, 0.5, 1.0, 0.4688, 1.0, 0.4688, 1.0, 0.5, 1.0, 0.9062, 1.0, 0.875, 1.0, 0.875, 1.0, 0.9062, 1.0, 0.0625, 1.0, 0.03125, 1.0, 0.03125, 1.0, 0.0625, 1.0, 0.4688, 1.0, 0.4375, 1.0, 0.4375, 1.0, 0.4688, 1.0, 0.875, 1.0, 0.8438, 1.0, 0.8438, 1.0, 0.875, 1.0, 0.03125, 1.0, 0.0, 1.0, 0.0, 1.0, 0.03125, 1.0, 0.4375, 1.0, 0.4062, 1.0, 0.4062, 1.0, 0.4375, 1.0, 0.8438, 1.0, 0.8125, 1.0, 0.8125, 1.0, 0.8438, 1.0, 0.4062, 1.0, 0.375, 1.0, 0.375, 1.0, 0.4062, 1.0, 0.8125, 1.0, 0.7812, 1.0, 0.7812, 1.0, 0.8125, 1.0, 0.375, 1.0, 0.3438, 1.0, 0.3438, 1.0, 0.375, 1.0, 0.7812, 1.0, 0.75, 1.0, 0.75, 1.0, 0.7812, 1.0, 0.3438, 1.0, 0.3125, 1.0, 0.3125, 1.0, 0.3438, 1.0, 0.75, 1.0, 0.7188, 1.0, 0.7188, 1.0, 0.75, 1.0, 0.3125, 1.0, 0.2812, 1.0, 0.2812, 1.0, 0.3125, 1.0, 0.7188, 1.0, 0.6875, 1.0, 0.6875, 1.0, 0.7188, 1.0, 0.2812, 1.0, 0.25, 1.0, 0.25, 1.0, 0.2812, 1.0, 0.6875, 1.0, 0.6562, 1.0, 0.6562, 1.0, 0.6875, 1.0, 0.25, 1.0, 0.2188, 1.0, 0.2188, 1.0, 0.25, 1.0, 0.6562, 1.0, 0.625, 1.0, 0.625, 1.0, 0.6562, 1.0, 0.2188, 1.0, 0.1875, 1.0, 0.1875, 1.0, 0.2188, 1.0, 0.625, 1.0, 0.5938, 1.0, 0.5938, 1.0, 0.625, 1.0, 0.1875, 1.0, 0.1562, 1.0, 0.1562, 1.0, 0.1875, 1.0, 0.5938, 1.0, 0.5625, 1.0, 0.5625, 1.0, 0.5938, 1.0, 1.0, 0.5681, 1.0, 0.9894, 0.9688, 0.9894, 0.9688, 0.5681, 0.9688, 0.5681, 0.9688, 0.9894, 0.9375, 0.9894, 0.9375, 0.5681, 0.0625, 0.5681, 0.0625, 0.9894, 0.03125, 0.9894, 0.03125, 0.5681, 0.09375, 0.5681, 0.09375, 0.9894, 0.0625, 0.9894, 0.0625, 0.5681, 0.125, 0.5681, 0.125, 0.9894, 0.09375, 0.9894, 0.09375, 0.5681, 0.1562, 0.5681, 0.1562, 0.9894, 0.125, 0.9894, 0.125, 0.5681, 0.1875, 0.5681, 0.1875, 0.9894, 0.1562, 0.9894, 0.1562, 0.5681, 0.2188, 0.5681, 0.2188, 0.9894, 0.1875, 0.9894, 0.1875, 0.5681, 0.25, 0.5681, 0.25, 0.9894, 0.2188, 0.9894, 0.2188, 0.5681, 0.2812, 0.5681, 0.2812, 0.9894, 0.25, 0.9894, 0.25, 0.5681, 0.3125, 0.5681, 0.3125, 0.9894, 0.2812, 0.9894, 0.2812, 0.5681, 0.3438, 0.5681, 0.3438, 0.9894, 0.3125, 0.9894, 0.3125, 0.5681, 0.375, 0.5681, 0.375, 0.9894, 0.3438, 0.9894, 0.3438, 0.5681, 0.4062, 0.5681, 0.4062, 0.9894, 0.375, 0.9894, 0.375, 0.5681, 0.4375, 0.5681, 0.4375, 0.9894, 0.4062, 0.9894, 0.4062, 0.5681, 0.4688, 0.5681, 0.4688, 0.9894, 0.4375, 0.9894, 0.4375, 0.5681, 0.5, 0.5681, 0.5, 0.9894, 0.4688, 0.9894, 0.4688, 0.5681, 0.5312, 0.5681, 0.5312, 0.9894, 0.5, 0.9894, 0.5, 0.5681, 0.5625, 0.5681, 0.5625, 0.9894, 0.5312, 0.9894, 0.5312, 0.5681, 0.5938, 0.5681, 0.5938, 0.9894, 0.5625, 0.9894, 0.5625, 0.5681, 0.625, 0.5681, 0.625, 0.9894, 0.5938, 0.9894, 0.5938, 0.5681, 0.6563, 0.5681, 0.6562, 0.9894, 0.625, 0.9894, 0.625, 0.5681, 0.6875, 0.5681, 0.6875, 0.9894, 0.6562, 0.9894, 0.6562, 0.5681, 0.7188, 0.5681, 0.7188, 0.9894, 0.6875, 0.9894, 0.6875, 0.5681, 0.75, 0.5681, 0.75, 0.9894, 0.7188, 0.9894, 0.7188, 0.5681, 0.7812, 0.5681, 0.7812, 0.9894, 0.75, 0.9894, 0.75, 0.5681, 0.8125, 0.5681, 0.8125, 0.9894, 0.7812, 0.9894, 0.7812, 0.5681, 0.8438, 0.5681, 0.8438, 0.9894, 0.8125, 0.9894, 0.8125, 0.5681, 0.875, 0.5681, 0.875, 0.9894, 0.8438, 0.9894, 0.8438, 0.5681, 0.9063, 0.5681, 0.9062, 0.9894, 0.875, 0.9894, 0.875, 0.5681, 0.9375, 0.5681, 0.9375, 0.9894, 0.9062, 0.9894, 0.9062, 0.5681, 0.03125, 0.5681, 0.03125, 0.9894, 0.0, 0.9894, 0.0, 0.5681, 0.03125, 0.9894, 0.03125, 1.0, 0.0, 1.0, 0.0, 0.9894, 0.9375, 0.9894, 0.9375, 1.0, 0.9062, 1.0, 0.9062, 0.9894, 0.9062, 0.9894, 0.9062, 1.0, 0.875, 1.0, 0.875, 0.9894, 0.875, 0.9894, 0.875, 1.0, 0.8438, 1.0, 0.8438, 0.9894, 0.8438, 0.9894, 0.8438, 1.0, 0.8125, 1.0, 0.8125, 0.9894, 0.8125, 0.9894, 0.8125, 1.0, 0.7812, 1.0, 0.7812, 0.9894, 0.7812, 0.9894, 0.7812, 1.0, 0.75, 1.0, 0.75, 0.9894, 0.75, 0.9894, 0.75, 1.0, 0.7188, 1.0, 0.7188, 0.9894, 0.7188, 0.9894, 0.7188, 1.0, 0.6875, 1.0, 0.6875, 0.9894, 0.6875, 0.9894, 0.6875, 1.0, 0.6562, 1.0, 0.6562, 0.9894, 0.6562, 0.9894, 0.6562, 1.0, 0.625, 1.0, 0.625, 0.9894, 0.625, 0.9894, 0.625, 1.0, 0.5938, 1.0, 0.5938, 0.9894, 0.5938, 0.9894, 0.5938, 1.0, 0.5625, 1.0, 0.5625, 0.9894, 0.5625, 0.9894, 0.5625, 1.0, 0.5312, 1.0, 0.5312, 0.9894, 0.5312, 0.9894, 0.5312, 1.0, 0.5, 1.0, 0.5, 0.9894, 0.5, 0.9894, 0.5, 1.0, 0.4688, 1.0, 0.4688, 0.9894, 0.4688, 0.9894, 0.4688, 1.0, 0.4375, 1.0, 0.4375, 0.9894, 0.4375, 0.9894, 0.4375, 1.0, 0.4062, 1.0, 0.4062, 0.9894, 0.4062, 0.9894, 0.4062, 1.0, 0.375, 1.0, 0.375, 0.9894, 0.375, 0.9894, 0.375, 1.0, 0.3438, 1.0, 0.3438, 0.9894, 0.3438, 0.9894, 0.3438, 1.0, 0.3125, 1.0, 0.3125, 0.9894, 0.3125, 0.9894, 0.3125, 1.0, 0.2812, 1.0, 0.2812, 0.9894, 0.2812, 0.9894, 0.2812, 1.0, 0.25, 1.0, 0.25, 0.9894, 0.25, 0.9894, 0.25, 1.0, 0.2188, 1.0, 0.2188, 0.9894, 0.2188, 0.9894, 0.2188, 1.0, 0.1875, 1.0, 0.1875, 0.9894, 0.1875, 0.9894, 0.1875, 1.0, 0.1562, 1.0, 0.1562, 0.9894, 0.1562, 0.9894, 0.1562, 1.0, 0.125, 1.0, 0.125, 0.9894, 0.125, 0.9894, 0.125, 1.0, 0.09375, 1.0, 0.09375, 0.9894, 0.09375, 0.9894, 0.09375, 1.0, 0.0625, 1.0, 0.0625, 0.9894, 0.0625, 0.9894, 0.0625, 1.0, 0.03125, 1.0, 0.03125, 0.9894, 0.9688, 0.9894, 0.9688, 1.0, 0.9375, 1.0, 0.9375, 0.9894, 1.0, 0.9894, 1.0, 1.0, 0.9688, 1.0, 0.9688, 0.9894, 0.9062, 0.9894, 0.9375, 0.9894, 0.9375, 0.9894, 0.9062, 0.9894, 0.09375, 0.9894, 0.125, 0.9894, 0.125, 0.9894, 0.09375, 0.9894, 0.1582, 0.4717, 0.2032, 0.4854, 0.2032, 0.4854, 0.1582, 0.4717, 0.4197, 0.4197, 0.4496, 0.3833, 0.4496, 0.3833, 0.4197, 0.4197, 0.0, 0.9894, 0.03125, 0.9894, 0.03125, 0.9894, 0.0, 0.9894, 0.125, 0.9894, 0.1562, 0.9894, 0.1562, 0.9894, 0.125, 0.9894, 0.2032, 0.4854, 0.25, 0.49, 0.25, 0.49, 0.2032, 0.4854, 0.4496, 0.3833, 0.4717, 0.3418, 0.4717, 0.3418, 0.4496, 0.3833, 0.1562, 0.9894, 0.1875, 0.9894, 0.1875, 0.9894, 0.1562, 0.9894, 0.4717, 0.3418, 0.4854, 0.2968, 0.4854, 0.2968, 0.4717, 0.3418, 0.1875, 0.9894, 0.2188, 0.9894, 0.2188, 0.9894, 0.1875, 0.9894, 0.4854, 0.2968, 0.49, 0.25, 0.49, 0.25, 0.4854, 0.2968, 0.2188, 0.9894, 0.25, 0.9894, 0.25, 0.9894, 0.2188, 0.9894, 0.49, 0.25, 0.4854, 0.2032, 0.4854, 0.2032, 0.49, 0.25, 0.25, 0.9894, 0.2812, 0.9894, 0.2812, 0.9894, 0.25, 0.9894, 0.4854, 0.2032, 0.4717, 0.1582, 0.4717, 0.1582, 0.4854, 0.2032, 0.2812, 0.9894, 0.3125, 0.9894, 0.3125, 0.9894, 0.2812, 0.9894, 0.4717, 0.1582, 0.4496, 0.1167, 0.4496, 0.1167, 0.4717, 0.1582, 0.3125, 0.9894, 0.3438, 0.9894, 0.3438, 0.9894, 0.3125, 0.9894, 0.4496, 0.1167, 0.4197, 0.08029, 0.4197, 0.08029, 0.4496, 0.1167, 0.3438, 0.9894, 0.375, 0.9894, 0.375, 0.9894, 0.3438, 0.9894, 0.4197, 0.08029, 0.3833, 0.05045, 0.3833, 0.05045, 0.4197, 0.08029, 0.375, 0.9894, 0.4062, 0.9894, 0.4062, 0.9894, 0.375, 0.9894, 0.3833, 0.05045, 0.3418, 0.02827, 0.3418, 0.02827, 0.3833, 0.05045, 0.4062, 0.9894, 0.4375, 0.9894, 0.4375, 0.9894, 0.4062, 0.9894, 0.3418, 0.02827, 0.2968, 0.01461, 0.2968, 0.01461, 0.3418, 0.02827, 0.4375, 0.9894, 0.4688, 0.9894, 0.4688, 0.9894, 0.4375, 0.9894, 0.2968, 0.01461, 0.25, 0.01, 0.25, 0.01, 0.2968, 0.01461, 0.4688, 0.9894, 0.5, 0.9894, 0.5, 0.9894, 0.4688, 0.9894, 0.25, 0.01, 0.2032, 0.01461, 0.2032, 0.01461, 0.25, 0.01, 0.5, 0.9894, 0.5312, 0.9894, 0.5312, 0.9894, 0.5, 0.9894, 0.2032, 0.01461, 0.1582, 0.02827, 0.1582, 0.02827, 0.2032, 0.01461])
me_cylinder.materials.append(mat_material_001)
me_cylinder.update()

# ---- objects
ob_cylinder = bpy.data.objects.new('Cylinder', me_cylinder)

# ---- transforms, parenting, visibility, modifiers, constraints
ob_cylinder.location = (0.0, 0.0, 0.0)
ob_cylinder.scale = (1.0, 1.0, 5.611)

# ---- collection membership
col_collection.objects.link(ob_cylinder)

# ---- scene / render settings (as saved in the file)
scene.frame_start = 1; scene.frame_end = 250; scene.frame_set(1)
scene.render.engine = 'BLENDER_EEVEE_NEXT'
scene.cycles.sampling_pattern = 'TABULATED_SOBOL'
scene.cycles.use_light_tree = False
scene.view_settings.view_transform = 'Filmic'
bpy.context.view_layer.update()

# ---- added for rendering (the .blend has no active camera and no usable light): camera, sun
cam_auto = bpy.data.cameras.new('AutoCamera')
cam_auto.lens = 50.0
cam_auto.sensor_width = 36.0
cam_auto.clip_end = 1000.0
ob_auto_camera = bpy.data.objects.new('AutoCamera', cam_auto)
scene.collection.objects.link(ob_auto_camera)
ob_auto_camera.location = (10.817, -12.9804, 8.65369)
ob_auto_camera.rotation_euler = (1.09748, -7.21219e-08, 0.694738)
scene.camera = ob_auto_camera
light_auto_sun = bpy.data.lights.new('AutoSun', 'SUN')
light_auto_sun.energy = 3.0
light_auto_sun.angle = 0.0523599
ob_auto_sun = bpy.data.objects.new('AutoSun', light_auto_sun)
scene.collection.objects.link(ob_auto_sun)
ob_auto_sun.rotation_euler = (0.872665, 0.174533, 0.523599)
bpy.context.view_layer.update()
